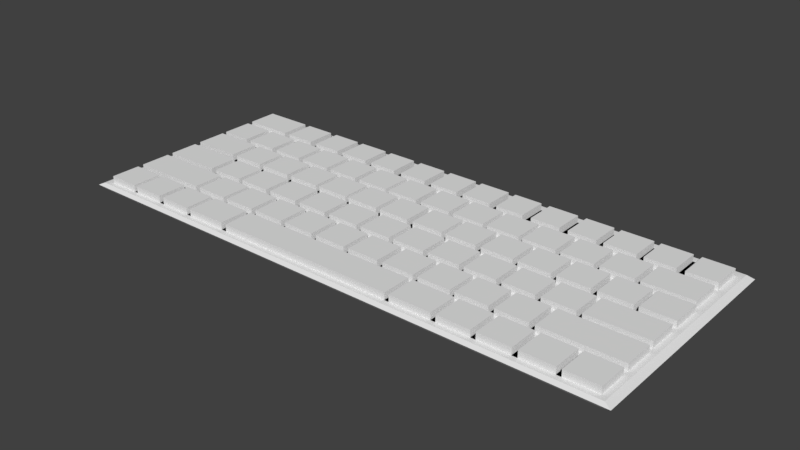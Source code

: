 # Source: keyboard.blend  (saved by Blender 2.79.0; exported with 4.5.12 LTS)
import bpy
from mathutils import Matrix  # noqa: F401  (used for matrix-valued properties, if any)

bpy.ops.wm.read_factory_settings(use_empty=True)
scene = bpy.context.scene
scene.name = 'Scene'

# ---- collections
col_collection_1 = bpy.data.collections.new('Collection 1'); scene.collection.children.link(col_collection_1)

# ---- world
world_world = bpy.data.worlds.new('World'); scene.world = world_world
world_world.color = (0.05088, 0.05088, 0.05088)
world_world.use_sun_shadow = False
world_world.sun_shadow_jitter_overblur = 0.0
world_world.cycles.sampling_method = 'MANUAL'

# ---- meshes
me_plane = bpy.data.meshes.new('Plane')
me_plane.from_pydata([(-1.0, -1.0, 0.0), (1.0, -1.0, 0.0), (-1.0, 1.0, 0.0), (1.0, 1.0, 0.0), (0.9748, 0.9341, 0.0), (0.8675, 0.9341, 0.0), (0.8395, 0.9341, 0.0), (0.731, 0.9341, 0.0), (0.5912, 0.9341, 0.0), (0.5655, 0.9341, 0.0), (0.4629, 0.9341, 0.0), (0.4316, 0.9341, 0.0), (0.3231, 0.9341, 0.0), (0.2907, 0.9341, 0.0), (0.1867, 0.9341, 0.0), (0.1589, 0.9341, 0.0), (0.04758, 0.9341, 0.0), (0.02169, 0.9341, 0.0), (-0.0877, 0.9341, 0.0), (-0.1168, 0.9341, 0.0), (-0.2217, 0.9341, 0.0), (-0.254, 0.9341, 0.0), (-0.3602, 0.9341, 0.0), (-0.388, 0.9341, 0.0), (-0.4994, 0.9341, 0.0), (-0.5246, 0.9341, 0.0), (-0.632, 0.9341, 0.0), (-0.6605, 0.9341, 0.0), (-0.7719, 0.9341, 0.0), (-0.7958, 0.9341, 0.0), (-0.9751, 0.9341, 0.0), (0.9748, 0.6625, 0.0), (0.8675, 0.6625, 0.0), (0.8395, 0.6625, 0.0), (0.731, 0.6625, 0.0), (0.5912, 0.6625, 0.0), (0.5655, 0.6625, 0.0), (0.4629, 0.6625, 0.0), (0.4316, 0.6625, 0.0), (0.3231, 0.6625, 0.0), (0.2907, 0.6625, 0.0), (0.1867, 0.6625, 0.0), (0.1589, 0.6625, 0.0), (0.04758, 0.6625, 0.0), (0.02169, 0.6625, 0.0), (-0.0877, 0.6625, 0.0), (-0.1168, 0.6625, 0.0), (-0.2217, 0.6625, 0.0), (-0.254, 0.6625, 0.0), (-0.3602, 0.6625, 0.0), (-0.388, 0.6625, 0.0), (-0.4994, 0.6625, 0.0), (-0.5246, 0.6625, 0.0), (-0.632, 0.6625, 0.0), (-0.6605, 0.6625, 0.0), (-0.7719, 0.6625, 0.0), (-0.7958, 0.6625, 0.0), (-0.9751, 0.6625, 0.0), (-0.9751, 0.6079, 0.0), (-0.9751, 0.3323, 0.0), (-0.9751, 0.01656, 0.0), (-0.9751, -0.04483, 0.0), (-0.9751, -0.3063, 0.0), (-0.9751, -0.3609, 0.0), (-0.9751, -0.6337, 0.0), (-0.9751, -0.6883, 0.0), (-0.9751, -0.9521, 0.0), (-0.8632, 0.6079, 0.0), (-0.8632, 0.3323, 0.0), (-0.7961, 0.01656, 0.0), (-0.7617, -0.04483, 0.0), (-0.7617, -0.3063, 0.0), (-0.6908, -0.3609, 0.0), (-0.6908, -0.6337, 0.0), (-0.8594, -0.6883, 0.0), (-0.8594, -0.9521, 0.0), (-0.9751, 0.2869, 0.0), (-0.7961, 0.2869, 0.0), (-0.8409, 0.6079, 0.0), (-0.8409, 0.3323, 0.0), (-0.7257, 0.6079, 0.0), (-0.7257, 0.3323, 0.0), (-0.7033, 0.6079, 0.0), (-0.7033, 0.3323, 0.0), (-0.5892, 0.6079, 0.0), (-0.5892, 0.3323, 0.0), (-0.5691, 0.6079, 0.0), (-0.5691, 0.3323, 0.0), (-0.4516, 0.6079, 0.0), (-0.4516, 0.3323, 0.0), (-0.4326, 0.6079, 0.0), (-0.4326, 0.3323, 0.0), (-0.3174, 0.6079, 0.0), (-0.3174, 0.3323, 0.0), (-0.2973, 0.6079, 0.0), (-0.2973, 0.3323, 0.0), (-0.1776, 0.6079, 0.0), (-0.1776, 0.3323, 0.0), (-0.162, 0.6079, 0.0), (-0.162, 0.3323, 0.0), (-0.04564, 0.6079, 0.0), (-0.04564, 0.3323, 0.0), (-0.02327, 0.6079, 0.0), (-0.02327, 0.3323, 0.0), (0.09305, 0.6079, 0.0), (0.09305, 0.3323, 0.0), (0.1109, 0.6079, 0.0), (0.1109, 0.3323, 0.0), (0.2295, 0.6079, 0.0), (0.2295, 0.3323, 0.0), (0.2452, 0.6079, 0.0), (0.2452, 0.3323, 0.0), (0.3671, 0.6079, 0.0), (0.3671, 0.3323, 0.0), (0.3816, 0.6079, 0.0), (0.3816, 0.3323, 0.0), (0.5024, 0.6079, 0.0), (0.5024, 0.3323, 0.0), (0.5214, 0.6079, 0.0), (0.5214, 0.3323, 0.0), (0.6389, 0.6079, 0.0), (0.6389, 0.3323, 0.0), (0.6579, 0.6079, 0.0), (0.6579, 0.3323, 0.0), (0.7764, 0.6079, 0.0), (0.7764, 0.3323, 0.0), (0.7943, 0.6079, 0.0), (0.7943, 0.3323, 0.0), (0.9722, 0.6079, 0.0), (0.9722, 0.3323, 0.0), (-0.7747, 0.01656, 0.0), (-0.7747, 0.2869, 0.0), (-0.6573, 0.01656, 0.0), (-0.6573, 0.2869, 0.0), (-0.6386, 0.01656, 0.0), (-0.6386, 0.2869, 0.0), (-0.5193, 0.01656, 0.0), (-0.5193, 0.2869, 0.0), (-0.4997, 0.01656, 0.0), (-0.4997, 0.2869, 0.0), (-0.3814, 0.01656, 0.0), (-0.3814, 0.2869, 0.0), (-0.3646, 0.01656, 0.0), (-0.3646, 0.2869, 0.0), (-0.2444, 0.01656, 0.0), (-0.2444, 0.2869, 0.0), (-0.2294, 0.01656, 0.0), (-0.2294, 0.2869, 0.0), (-0.1092, 0.01656, 0.0), (-0.1092, 0.2869, 0.0), (-0.0915, 0.01656, 0.0), (-0.0915, 0.2869, 0.0), (0.02407, 0.01656, 0.0), (0.02407, 0.2869, 0.0), (0.04644, 0.01656, 0.0), (0.04644, 0.2869, 0.0), (0.1639, 0.01656, 0.0), (0.1639, 0.2869, 0.0), (0.1797, 0.01656, 0.0), (0.1797, 0.2869, 0.0), (0.2962, 0.01656, 0.0), (0.2962, 0.2869, 0.0), (0.3167, 0.01656, 0.0), (0.3167, 0.2869, 0.0), (0.435, 0.01656, 0.0), (0.435, 0.2869, 0.0), (0.4528, 0.01656, 0.0), (0.4528, 0.2869, 0.0), (0.5714, 0.01656, 0.0), (0.5714, 0.2869, 0.0), (0.5897, 0.01656, 0.0), (0.5897, 0.2869, 0.0), (0.7068, 0.01656, 0.0), (0.7068, 0.2869, 0.0), (0.7275, 0.01656, 0.0), (0.7275, 0.2869, 0.0), (0.846, 0.01656, 0.0), (0.846, 0.2869, 0.0), (0.8609, 0.01656, 0.0), (0.8609, 0.2869, 0.0), (0.9793, 0.01656, 0.0), (0.9793, 0.2869, 0.0), (-0.7396, -0.04483, 0.0), (-0.7396, -0.3063, 0.0), (-0.6225, -0.04483, 0.0), (-0.6225, -0.3063, 0.0), (-0.605, -0.04483, 0.0), (-0.605, -0.3063, 0.0), (-0.4879, -0.04483, 0.0), (-0.4879, -0.3063, 0.0), (-0.4678, -0.04483, 0.0), (-0.4678, -0.3063, 0.0), (-0.35, -0.04483, 0.0), (-0.35, -0.3063, 0.0), (-0.3299, -0.04483, 0.0), (-0.3299, -0.3063, 0.0), (-0.216, -0.04483, 0.0), (-0.216, -0.3063, 0.0), (-0.1946, -0.04483, 0.0), (-0.1946, -0.3063, 0.0), (-0.07685, -0.04483, 0.0), (-0.07685, -0.3063, 0.0), (-0.05872, -0.04483, 0.0), (-0.05872, -0.3063, 0.0), (0.05973, -0.04483, 0.0), (0.05973, -0.3063, 0.0), (0.07655, -0.04483, 0.0), (0.07655, -0.3063, 0.0), (0.1957, -0.04483, 0.0), (0.1957, -0.3063, 0.0), (0.2144, -0.04483, 0.0), (0.2144, -0.3063, 0.0), (0.3322, -0.04483, 0.0), (0.3322, -0.3063, 0.0), (0.3503, -0.04483, 0.0), (0.3503, -0.3063, 0.0), (0.4681, -0.04483, 0.0), (0.4681, -0.3063, 0.0), (0.4876, -0.04483, 0.0), (0.4876, -0.3063, 0.0), (0.6034, -0.04483, 0.0), (0.6034, -0.3063, 0.0), (0.6228, -0.04483, 0.0), (0.6228, -0.3063, 0.0), (0.7406, -0.04483, 0.0), (0.7406, -0.3063, 0.0), (0.7588, -0.04483, 0.0), (0.7588, -0.3063, 0.0), (0.9782, -0.04483, 0.0), (0.9782, -0.3063, 0.0), (-0.6727, -0.3609, 0.0), (-0.6727, -0.6337, 0.0), (-0.5529, -0.3609, 0.0), (-0.5529, -0.6337, 0.0), (-0.5355, -0.3609, 0.0), (-0.5355, -0.6337, 0.0), (-0.4183, -0.3609, 0.0), (-0.4183, -0.6337, 0.0), (-0.3983, -0.3609, 0.0), (-0.3983, -0.6337, 0.0), (-0.2817, -0.3609, 0.0), (-0.2817, -0.6337, 0.0), (-0.2623, -0.3609, 0.0), (-0.2623, -0.6337, 0.0), (-0.1458, -0.3609, 0.0), (-0.1458, -0.6337, 0.0), (-0.1264, -0.3609, 0.0), (-0.1264, -0.6337, 0.0), (-0.009247, -0.3609, 0.0), (-0.009247, -0.6337, 0.0), (0.009523, -0.3609, 0.0), (0.009523, -0.6337, 0.0), (0.1267, -0.3609, 0.0), (0.1267, -0.6337, 0.0), (0.1474, -0.3609, 0.0), (0.1474, -0.6337, 0.0), (0.2645, -0.3609, 0.0), (0.2645, -0.6337, 0.0), (0.2827, -0.3609, 0.0), (0.2827, -0.6337, 0.0), (0.4011, -0.3609, 0.0), (0.4011, -0.6337, 0.0), (0.4179, -0.3609, 0.0), (0.4179, -0.6337, 0.0), (0.537, -0.3609, 0.0), (0.537, -0.6337, 0.0), (0.5565, -0.3609, 0.0), (0.5565, -0.6337, 0.0), (0.673, -0.3609, 0.0), (0.673, -0.6337, 0.0), (0.6924, -0.3609, 0.0), (0.6924, -0.6337, 0.0), (0.9798, -0.3609, 0.0), (0.9798, -0.6337, 0.0), (-0.8445, -0.6883, 0.0), (-0.8445, -0.9521, 0.0), (-0.7267, -0.6883, 0.0), (-0.7267, -0.9521, 0.0), (-0.706, -0.6883, 0.0), (-0.706, -0.9521, 0.0), (-0.5875, -0.6883, 0.0), (-0.5875, -0.9521, 0.0), (-0.57, -0.6883, 0.0), (-0.57, -0.9521, 0.0), (-0.4192, -0.6883, 0.0), (-0.4192, -0.9521, 0.0), (-0.3985, -0.6883, 0.0), (-0.3985, -0.9521, 0.0), (0.2666, -0.6883, 0.0), (0.2666, -0.9521, 0.0), (0.2829, -0.6883, 0.0), (0.2829, -0.9521, 0.0), (0.4344, -0.6883, 0.0), (0.4344, -0.9521, 0.0), (0.4523, -0.6883, 0.0), (0.4523, -0.9521, 0.0), (0.5719, -0.6883, 0.0), (0.5719, -0.9521, 0.0), (0.5897, -0.6883, 0.0), (0.5897, -0.9521, 0.0), (0.707, -0.6883, 0.0), (0.707, -0.9521, 0.0), (0.7264, -0.6883, 0.0), (0.7264, -0.9521, 0.0), (0.8445, -0.6883, 0.0), (0.8445, -0.9521, 0.0), (0.8616, -0.6883, 0.0), (0.8616, -0.9521, 0.0), (0.9796, -0.6883, 0.0), (0.9796, -0.9521, 0.0), (0.7264, -0.8202, 0.0), (0.8445, -0.8202, 0.0), (0.7067, 0.9341, 0.0), (0.7067, 0.6625, 0.0), (0.9748, 0.9341, 0.05736), (0.8675, 0.9341, 0.05736), (0.8395, 0.9341, 0.05736), (0.731, 0.9341, 0.05736), (0.5655, 0.9341, 0.05736), (0.4629, 0.9341, 0.05736), (0.4316, 0.9341, 0.05736), (0.3231, 0.9341, 0.05736), (0.2907, 0.9341, 0.05736), (0.1867, 0.9341, 0.05736), (0.1589, 0.9341, 0.05736), (0.04758, 0.9341, 0.05736), (0.02169, 0.9341, 0.05736), (-0.0877, 0.9341, 0.05736), (-0.1168, 0.9341, 0.05736), (-0.2217, 0.9341, 0.05736), (-0.254, 0.9341, 0.05736), (-0.3602, 0.9341, 0.05736), (-0.388, 0.9341, 0.05736), (-0.4994, 0.9341, 0.05736), (-0.5246, 0.9341, 0.05736), (-0.632, 0.9341, 0.05736), (-0.6605, 0.9341, 0.05736), (-0.7719, 0.9341, 0.05736), (-0.7958, 0.9341, 0.05736), (-0.9751, 0.9341, 0.05736), (0.9748, 0.6625, 0.05736), (0.8675, 0.6625, 0.05736), (0.8395, 0.6625, 0.05736), (0.731, 0.6625, 0.05736), (0.7067, 0.9341, 0.05736), (0.7067, 0.6625, 0.05736), (0.5655, 0.6625, 0.05736), (0.4629, 0.6625, 0.05736), (0.4316, 0.6625, 0.05736), (0.3231, 0.6625, 0.05736), (0.2907, 0.6625, 0.05736), (0.1867, 0.6625, 0.05736), (0.1589, 0.6625, 0.05736), (0.04758, 0.6625, 0.05736), (0.02169, 0.6625, 0.05736), (-0.0877, 0.6625, 0.05736), (-0.1168, 0.6625, 0.05736), (-0.2217, 0.6625, 0.05736), (-0.254, 0.6625, 0.05736), (-0.3602, 0.6625, 0.05736), (-0.388, 0.6625, 0.05736), (-0.4994, 0.6625, 0.05736), (-0.5246, 0.6625, 0.05736), (-0.632, 0.6625, 0.05736), (-0.6605, 0.6625, 0.05736), (-0.7719, 0.6625, 0.05736), (-0.7958, 0.6625, 0.05736), (-0.9751, 0.6625, 0.05736), (0.5912, 0.6625, 0.05736), (0.5912, 0.9341, 0.05736), (-0.9751, 0.6079, 0.05736), (-0.9751, 0.3323, 0.05736), (-0.9751, -0.04483, 0.05736), (-0.9751, -0.3063, 0.05736), (-0.9751, -0.3609, 0.05736), (-0.9751, -0.6337, 0.05736), (-0.9751, -0.6883, 0.05736), (-0.9751, -0.9521, 0.05736), (-0.8632, 0.6079, 0.05736), (-0.8632, 0.3323, 0.05736), (-0.7617, -0.04483, 0.05736), (-0.7617, -0.3063, 0.05736), (-0.6908, -0.3609, 0.05736), (-0.6908, -0.6337, 0.05736), (-0.8594, -0.6883, 0.05736), (-0.8594, -0.9521, 0.05736), (-0.7961, 0.01656, 0.05736), (-0.9751, 0.01656, 0.05736), (-0.9751, 0.2869, 0.05736), (-0.7961, 0.2869, 0.05736), (-0.8409, 0.6079, 0.05736), (-0.8409, 0.3323, 0.05736), (-0.7257, 0.6079, 0.05736), (-0.7257, 0.3323, 0.05736), (-0.7033, 0.6079, 0.05736), (-0.7033, 0.3323, 0.05736), (-0.5892, 0.6079, 0.05736), (-0.5892, 0.3323, 0.05736), (-0.5691, 0.6079, 0.05736), (-0.5691, 0.3323, 0.05736), (-0.4516, 0.6079, 0.05736), (-0.4516, 0.3323, 0.05736), (-0.4326, 0.6079, 0.05736), (-0.4326, 0.3323, 0.05736), (-0.3174, 0.6079, 0.05736), (-0.3174, 0.3323, 0.05736), (-0.2973, 0.6079, 0.05736), (-0.2973, 0.3323, 0.05736), (-0.1776, 0.6079, 0.05736), (-0.1776, 0.3323, 0.05736), (-0.162, 0.6079, 0.05736), (-0.162, 0.3323, 0.05736), (-0.04564, 0.6079, 0.05736), (-0.04564, 0.3323, 0.05736), (-0.02327, 0.6079, 0.05736), (-0.02327, 0.3323, 0.05736), (0.09305, 0.6079, 0.05736), (0.09305, 0.3323, 0.05736), (0.1109, 0.6079, 0.05736), (0.1109, 0.3323, 0.05736), (0.2295, 0.6079, 0.05736), (0.2295, 0.3323, 0.05736), (0.2452, 0.6079, 0.05736), (0.2452, 0.3323, 0.05736), (0.3671, 0.6079, 0.05736), (0.3671, 0.3323, 0.05736), (0.3816, 0.6079, 0.05736), (0.3816, 0.3323, 0.05736), (0.5024, 0.6079, 0.05736), (0.5024, 0.3323, 0.05736), (0.5214, 0.6079, 0.05736), (0.5214, 0.3323, 0.05736), (0.6389, 0.6079, 0.05736), (0.6389, 0.3323, 0.05736), (0.6579, 0.6079, 0.05736), (0.6579, 0.3323, 0.05736), (0.7764, 0.6079, 0.05736), (0.7764, 0.3323, 0.05736), (0.7943, 0.6079, 0.05736), (0.7943, 0.3323, 0.05736), (0.9722, 0.6079, 0.05736), (0.9722, 0.3323, 0.05736), (-0.7747, 0.01656, 0.05736), (-0.7747, 0.2869, 0.05736), (-0.6573, 0.01656, 0.05736), (-0.6573, 0.2869, 0.05736), (-0.6386, 0.01656, 0.05736), (-0.6386, 0.2869, 0.05736), (-0.5193, 0.01656, 0.05736), (-0.5193, 0.2869, 0.05736), (-0.4997, 0.01656, 0.05736), (-0.4997, 0.2869, 0.05736), (-0.3814, 0.01656, 0.05736), (-0.3814, 0.2869, 0.05736), (-0.3646, 0.01656, 0.05736), (-0.3646, 0.2869, 0.05736), (-0.2444, 0.01656, 0.05736), (-0.2444, 0.2869, 0.05736), (-0.2294, 0.01656, 0.05736), (-0.2294, 0.2869, 0.05736), (-0.1092, 0.01656, 0.05736), (-0.1092, 0.2869, 0.05736), (-0.0915, 0.01656, 0.05736), (-0.0915, 0.2869, 0.05736), (0.02407, 0.01656, 0.05736), (0.02407, 0.2869, 0.05736), (0.04644, 0.01656, 0.05736), (0.04644, 0.2869, 0.05736), (0.1639, 0.01656, 0.05736), (0.1639, 0.2869, 0.05736), (0.1797, 0.01656, 0.05736), (0.1797, 0.2869, 0.05736), (0.2962, 0.01656, 0.05736), (0.2962, 0.2869, 0.05736), (0.3167, 0.01656, 0.05736), (0.3167, 0.2869, 0.05736), (0.435, 0.01656, 0.05736), (0.435, 0.2869, 0.05736), (0.4528, 0.01656, 0.05736), (0.4528, 0.2869, 0.05736), (0.5714, 0.01656, 0.05736), (0.5714, 0.2869, 0.05736), (0.5897, 0.01656, 0.05736), (0.5897, 0.2869, 0.05736), (0.7068, 0.01656, 0.05736), (0.7068, 0.2869, 0.05736), (0.7275, 0.01656, 0.05736), (0.7275, 0.2869, 0.05736), (0.846, 0.01656, 0.05736), (0.846, 0.2869, 0.05736), (0.8609, 0.01656, 0.05736), (0.8609, 0.2869, 0.05736), (0.9793, 0.01656, 0.05736), (0.9793, 0.2869, 0.05736), (-0.7396, -0.04483, 0.05736), (-0.7396, -0.3063, 0.05736), (-0.6225, -0.04483, 0.05736), (-0.6225, -0.3063, 0.05736), (-0.605, -0.04483, 0.05736), (-0.605, -0.3063, 0.05736), (-0.4879, -0.04483, 0.05736), (-0.4879, -0.3063, 0.05736), (-0.4678, -0.04483, 0.05736), (-0.4678, -0.3063, 0.05736), (-0.35, -0.04483, 0.05736), (-0.35, -0.3063, 0.05736), (-0.3299, -0.04483, 0.05736), (-0.3299, -0.3063, 0.05736), (-0.216, -0.04483, 0.05736), (-0.216, -0.3063, 0.05736), (-0.1946, -0.04483, 0.05736), (-0.1946, -0.3063, 0.05736), (-0.07685, -0.04483, 0.05736), (-0.07685, -0.3063, 0.05736), (-0.05872, -0.04483, 0.05736), (-0.05872, -0.3063, 0.05736), (0.05973, -0.04483, 0.05736), (0.05973, -0.3063, 0.05736), (0.07655, -0.04483, 0.05736), (0.07655, -0.3063, 0.05736), (0.1957, -0.04483, 0.05736), (0.1957, -0.3063, 0.05736), (0.2144, -0.04483, 0.05736), (0.2144, -0.3063, 0.05736), (0.3322, -0.04483, 0.05736), (0.3322, -0.3063, 0.05736), (0.3503, -0.04483, 0.05736), (0.3503, -0.3063, 0.05736), (0.4681, -0.04483, 0.05736), (0.4681, -0.3063, 0.05736), (0.4876, -0.04483, 0.05736), (0.4876, -0.3063, 0.05736), (0.6034, -0.04483, 0.05736), (0.6034, -0.3063, 0.05736), (0.6228, -0.04483, 0.05736), (0.6228, -0.3063, 0.05736), (0.7406, -0.04483, 0.05736), (0.7406, -0.3063, 0.05736), (0.7588, -0.04483, 0.05736), (0.7588, -0.3063, 0.05736), (0.9782, -0.04483, 0.05736), (0.9782, -0.3063, 0.05736), (-0.6727, -0.3609, 0.05736), (-0.6727, -0.6337, 0.05736), (-0.5529, -0.3609, 0.05736), (-0.5529, -0.6337, 0.05736), (-0.5355, -0.3609, 0.05736), (-0.5355, -0.6337, 0.05736), (-0.4183, -0.3609, 0.05736), (-0.4183, -0.6337, 0.05736), (-0.3983, -0.3609, 0.05736), (-0.3983, -0.6337, 0.05736), (-0.2817, -0.3609, 0.05736), (-0.2817, -0.6337, 0.05736), (-0.2623, -0.3609, 0.05736), (-0.2623, -0.6337, 0.05736), (-0.1458, -0.3609, 0.05736), (-0.1458, -0.6337, 0.05736), (-0.1264, -0.3609, 0.05736), (-0.1264, -0.6337, 0.05736), (-0.009247, -0.3609, 0.05736), (-0.009247, -0.6337, 0.05736), (0.009523, -0.3609, 0.05736), (0.009523, -0.6337, 0.05736), (0.1267, -0.3609, 0.05736), (0.1267, -0.6337, 0.05736), (0.1474, -0.3609, 0.05736), (0.1474, -0.6337, 0.05736), (0.2645, -0.3609, 0.05736), (0.2645, -0.6337, 0.05736), (0.2827, -0.3609, 0.05736), (0.2827, -0.6337, 0.05736), (0.4011, -0.3609, 0.05736), (0.4011, -0.6337, 0.05736), (0.4179, -0.3609, 0.05736), (0.4179, -0.6337, 0.05736), (0.537, -0.3609, 0.05736), (0.537, -0.6337, 0.05736), (0.5565, -0.3609, 0.05736), (0.5565, -0.6337, 0.05736), (0.673, -0.3609, 0.05736), (0.673, -0.6337, 0.05736), (0.6924, -0.3609, 0.05736), (0.6924, -0.6337, 0.05736), (0.9798, -0.3609, 0.05736), (0.9798, -0.6337, 0.05736), (-0.8445, -0.6883, 0.05736), (-0.8445, -0.9521, 0.05736), (-0.7267, -0.6883, 0.05736), (-0.7267, -0.9521, 0.05736), (-0.706, -0.6883, 0.05736), (-0.706, -0.9521, 0.05736), (-0.5875, -0.6883, 0.05736), (-0.5875, -0.9521, 0.05736), (-0.57, -0.6883, 0.05736), (-0.57, -0.9521, 0.05736), (-0.4192, -0.6883, 0.05736), (-0.4192, -0.9521, 0.05736), (-0.3985, -0.6883, 0.05736), (-0.3985, -0.9521, 0.05736), (0.2666, -0.6883, 0.05736), (0.2666, -0.9521, 0.05736), (0.2829, -0.6883, 0.05736), (0.2829, -0.9521, 0.05736), (0.4344, -0.6883, 0.05736), (0.4344, -0.9521, 0.05736), (0.4523, -0.6883, 0.05736), (0.4523, -0.9521, 0.05736), (0.5719, -0.6883, 0.05736), (0.5719, -0.9521, 0.05736), (0.5897, -0.6883, 0.05736), (0.5897, -0.9521, 0.05736), (0.707, -0.6883, 0.05736), (0.707, -0.9521, 0.05736), (0.7264, -0.8202, 0.05736), (0.7264, -0.9521, 0.05736), (0.8445, -0.8202, 0.05736), (0.8445, -0.9521, 0.05736), (0.8445, -0.6883, 0.05736), (0.7264, -0.6883, 0.05736), (0.8616, -0.6883, 0.05736), (0.8616, -0.9521, 0.05736), (0.9796, -0.6883, 0.05736), (0.9796, -0.9521, 0.05736), (-1.024, -1.024, -0.02561), (1.024, -1.024, -0.02561), (-1.024, 1.024, -0.02561), (1.024, 1.024, -0.02561), (-0.9954, -0.9954, -0.05714), (0.9954, -0.9954, -0.05714), (-0.9954, 0.9954, -0.05714), (0.9954, 0.9954, -0.05714)], [(3, 4), (2, 30), (57, 58), (0, 66)], [(0, 1, 3, 2), (304, 302, 619, 618), (8, 9, 36, 35), (97, 96, 408, 409), (16, 17, 44, 43), (162, 164, 476, 474), (24, 25, 52, 51), (305, 311, 616, 617), (10, 11, 38, 37), (37, 36, 346, 347), (18, 19, 46, 45), (165, 163, 475, 477), (26, 27, 54, 53), (234, 235, 547, 546), (164, 165, 477, 476), (12, 13, 40, 39), (231, 233, 545, 543), (5, 6, 33, 32), (20, 21, 48, 47), (313, 312, 344, 345), (28, 29, 56, 55), (94, 95, 407, 406), (232, 230, 542, 544), (14, 15, 42, 41), (310, 303, 615, 614), (34, 7, 312, 313), (22, 23, 50, 49), (64, 65, 74, 73), (62, 63, 72, 71), (60, 61, 70, 69), (34, 33, 342, 343), (92, 90, 402, 404), (233, 232, 544, 545), (299, 301, 613, 611), (68, 59, 76, 77), (67, 68, 79, 78), (91, 93, 405, 403), (80, 81, 83, 82), (163, 162, 474, 475), (84, 85, 87, 86), (300, 298, 610, 612), (88, 89, 91, 90), (32, 31, 340, 341), (92, 93, 95, 94), (93, 92, 404, 405), (96, 97, 99, 98), (158, 160, 472, 470), (100, 101, 103, 102), (301, 300, 612, 613), (104, 105, 107, 106), (161, 159, 471, 473), (108, 109, 111, 110), (230, 231, 543, 542), (112, 113, 115, 114), (29, 30, 339, 338), (116, 117, 119, 118), (160, 161, 473, 472), (120, 121, 123, 122), (227, 229, 541, 539), (124, 125, 127, 126), (90, 91, 403, 402), (77, 69, 130, 131), (228, 226, 538, 540), (133, 132, 134, 135), (298, 299, 611, 610), (137, 136, 138, 139), (27, 28, 337, 336), (141, 140, 142, 143), (88, 86, 398, 400), (145, 144, 146, 147), (229, 228, 540, 541), (149, 148, 150, 151), (295, 297, 609, 607), (153, 152, 154, 155), (87, 89, 401, 399), (157, 156, 158, 159), (159, 158, 470, 471), (161, 160, 162, 163), (296, 294, 606, 608), (165, 164, 166, 167), (25, 26, 335, 334), (169, 168, 170, 171), (89, 88, 400, 401), (173, 172, 174, 175), (154, 156, 468, 466), (177, 176, 178, 179), (297, 296, 608, 609), (70, 71, 183, 182), (157, 155, 467, 469), (184, 185, 187, 186), (226, 227, 539, 538), (188, 189, 191, 190), (23, 24, 333, 332), (192, 193, 195, 194), (156, 157, 469, 468), (196, 197, 199, 198), (223, 225, 537, 535), (200, 201, 203, 202), (86, 87, 399, 398), (204, 205, 207, 206), (224, 222, 534, 536), (208, 209, 211, 210), (294, 295, 607, 606), (212, 213, 215, 214), (21, 22, 331, 330), (216, 217, 219, 218), (84, 82, 394, 396), (220, 221, 223, 222), (225, 224, 536, 537), (224, 225, 227, 226), (291, 293, 605, 603), (72, 73, 231, 230), (83, 85, 397, 395), (232, 233, 235, 234), (155, 154, 466, 467), (236, 237, 239, 238), (292, 290, 602, 604), (240, 241, 243, 242), (19, 20, 329, 328), (244, 245, 247, 246), (85, 84, 396, 397), (248, 249, 251, 250), (150, 152, 464, 462), (252, 253, 255, 254), (293, 292, 604, 605), (256, 257, 259, 258), (153, 151, 463, 465), (260, 261, 263, 262), (222, 223, 535, 534), (264, 265, 267, 266), (17, 18, 327, 326), (268, 269, 271, 270), (152, 153, 465, 464), (74, 75, 275, 274), (219, 221, 533, 531), (276, 277, 279, 278), (82, 83, 395, 394), (280, 281, 283, 282), (220, 218, 530, 532), (284, 285, 287, 286), (290, 291, 603, 602), (288, 289, 291, 290), (15, 16, 325, 324), (292, 293, 295, 294), (80, 78, 390, 392), (296, 297, 299, 298), (221, 220, 532, 533), (300, 301, 303, 310, 302), (287, 289, 601, 599), (304, 311, 305, 307, 306), (79, 81, 393, 391), (151, 150, 462, 463), (288, 286, 598, 600), (13, 14, 323, 322), (324, 325, 353, 352), (332, 333, 361, 360), (318, 319, 347, 346), (326, 327, 355, 354), (334, 335, 363, 362), (320, 321, 349, 348), (314, 315, 341, 340), (328, 329, 357, 356), (336, 337, 365, 364), (322, 323, 351, 350), (316, 317, 343, 342), (330, 331, 359, 358), (338, 339, 367, 366), (370, 371, 379, 378), (376, 377, 385, 384), (374, 375, 383, 382), (372, 373, 381, 380), (390, 391, 393, 392), (394, 395, 397, 396), (398, 399, 401, 400), (402, 403, 405, 404), (406, 407, 409, 408), (410, 411, 413, 412), (414, 415, 417, 416), (418, 419, 421, 420), (422, 423, 425, 424), (426, 427, 429, 428), (430, 431, 433, 432), (434, 435, 437, 436), (438, 439, 441, 440), (443, 442, 444, 445), (447, 446, 448, 449), (451, 450, 452, 453), (455, 454, 456, 457), (459, 458, 460, 461), (463, 462, 464, 465), (467, 466, 468, 469), (471, 470, 472, 473), (475, 474, 476, 477), (479, 478, 480, 481), (483, 482, 484, 485), (487, 486, 488, 489), (491, 490, 492, 493), (494, 495, 497, 496), (498, 499, 501, 500), (502, 503, 505, 504), (506, 507, 509, 508), (510, 511, 513, 512), (514, 515, 517, 516), (518, 519, 521, 520), (522, 523, 525, 524), (526, 527, 529, 528), (530, 531, 533, 532), (534, 535, 537, 536), (538, 539, 541, 540), (542, 543, 545, 544), (546, 547, 549, 548), (550, 551, 553, 552), (554, 555, 557, 556), (558, 559, 561, 560), (562, 563, 565, 564), (566, 567, 569, 568), (570, 571, 573, 572), (574, 575, 577, 576), (578, 579, 581, 580), (582, 583, 585, 584), (586, 587, 589, 588), (590, 591, 593, 592), (594, 595, 597, 596), (598, 599, 601, 600), (602, 603, 605, 604), (606, 607, 609, 608), (610, 611, 613, 612), (614, 615, 617, 616), (620, 621, 623, 622), (619, 614, 616, 618), (344, 369, 368, 345), (386, 389, 388, 387), (167, 166, 478, 479), (95, 97, 409, 407), (39, 38, 348, 349), (303, 305, 617, 615), (237, 236, 548, 549), (96, 94, 406, 408), (306, 307, 621, 620), (236, 234, 546, 548), (98, 99, 411, 410), (41, 40, 350, 351), (235, 237, 549, 547), (168, 169, 481, 480), (238, 239, 551, 550), (169, 167, 479, 481), (43, 42, 352, 353), (309, 308, 622, 623), (166, 168, 480, 478), (101, 100, 412, 413), (308, 306, 620, 622), (171, 170, 482, 483), (99, 101, 413, 411), (45, 44, 354, 355), (307, 309, 623, 621), (241, 240, 552, 553), (100, 98, 410, 412), (302, 310, 614, 619), (240, 238, 550, 552), (102, 103, 415, 414), (47, 46, 356, 357), (311, 304, 618, 616), (239, 241, 553, 551), (172, 173, 485, 484), (242, 243, 555, 554), (173, 171, 483, 485), (49, 48, 358, 359), (170, 172, 484, 482), (105, 104, 416, 417), (312, 8, 369, 344), (175, 174, 486, 487), (103, 105, 417, 415), (51, 50, 360, 361), (35, 313, 345, 368), (245, 244, 556, 557), (104, 102, 414, 416), (244, 242, 554, 556), (106, 107, 419, 418), (53, 52, 362, 363), (243, 245, 557, 555), (176, 177, 489, 488), (246, 247, 559, 558), (177, 175, 487, 489), (55, 54, 364, 365), (174, 176, 488, 486), (109, 108, 420, 421), (179, 178, 490, 491), (107, 109, 421, 419), (57, 56, 366, 367), (249, 248, 560, 561), (108, 106, 418, 420), (16, 43, 353, 325), (248, 246, 558, 560), (110, 111, 423, 422), (42, 15, 324, 352), (247, 249, 561, 559), (180, 181, 493, 492), (36, 9, 318, 346), (250, 251, 563, 562), (181, 179, 491, 493), (8, 35, 368, 369), (178, 180, 492, 490), (113, 112, 424, 425), (24, 51, 361, 333), (182, 183, 495, 494), (111, 113, 425, 423), (50, 23, 332, 360), (253, 252, 564, 565), (112, 110, 422, 424), (44, 17, 326, 354), (252, 250, 562, 564), (114, 115, 427, 426), (10, 37, 347, 319), (251, 253, 565, 563), (185, 184, 496, 497), (52, 25, 334, 362), (254, 255, 567, 566), (184, 182, 494, 496), (18, 45, 355, 327), (183, 185, 497, 495), (117, 116, 428, 429), (38, 11, 320, 348), (186, 187, 499, 498), (115, 117, 429, 427), (26, 53, 363, 335), (257, 256, 568, 569), (116, 114, 426, 428), (46, 19, 328, 356), (256, 254, 566, 568), (118, 119, 431, 430), (12, 39, 349, 321), (255, 257, 569, 567), (189, 188, 500, 501), (54, 27, 336, 364), (258, 259, 571, 570), (188, 186, 498, 500), (5, 32, 341, 315), (187, 189, 501, 499), (121, 120, 432, 433), (31, 4, 314, 340), (190, 191, 503, 502), (119, 121, 433, 431), (20, 47, 357, 329), (261, 260, 572, 573), (120, 118, 430, 432), (40, 13, 322, 350), (260, 258, 570, 572), (122, 123, 435, 434), (28, 55, 365, 337), (259, 261, 573, 571), (193, 192, 504, 505), (33, 6, 316, 342), (262, 263, 575, 574), (192, 190, 502, 504), (48, 21, 330, 358), (191, 193, 505, 503), (125, 124, 436, 437), (14, 41, 351, 323), (194, 195, 507, 506), (123, 125, 437, 435), (56, 29, 338, 366), (265, 264, 576, 577), (124, 122, 434, 436), (7, 34, 343, 317), (264, 262, 574, 576), (126, 127, 439, 438), (22, 49, 359, 331), (263, 265, 577, 575), (197, 196, 508, 509), (30, 57, 367, 339), (266, 267, 579, 578), (196, 194, 506, 508), (195, 197, 509, 507), (129, 128, 440, 441), (58, 59, 371, 370), (198, 199, 511, 510), (127, 129, 441, 439), (269, 268, 580, 581), (128, 126, 438, 440), (61, 62, 373, 372), (268, 266, 578, 580), (131, 130, 442, 443), (267, 269, 581, 579), (201, 200, 512, 513), (63, 64, 375, 374), (270, 271, 583, 582), (200, 198, 510, 512), (199, 201, 513, 511), (132, 133, 445, 444), (65, 66, 377, 376), (202, 203, 515, 514), (133, 131, 443, 445), (273, 272, 584, 585), (130, 132, 444, 442), (68, 67, 378, 379), (272, 270, 582, 584), (135, 134, 446, 447), (271, 273, 585, 583), (205, 204, 516, 517), (71, 70, 380, 381), (274, 275, 587, 586), (204, 202, 514, 516), (203, 205, 517, 515), (136, 137, 449, 448), (73, 72, 382, 383), (206, 207, 519, 518), (137, 135, 447, 449), (277, 276, 588, 589), (134, 136, 448, 446), (75, 74, 384, 385), (276, 274, 586, 588), (139, 138, 450, 451), (74, 65, 376, 384), (275, 277, 589, 587), (209, 208, 520, 521), (64, 73, 383, 375), (278, 279, 591, 590), (208, 206, 518, 520), (72, 63, 374, 382), (207, 209, 521, 519), (140, 141, 453, 452), (62, 71, 381, 373), (210, 211, 523, 522), (141, 139, 451, 453), (70, 61, 372, 380), (281, 280, 592, 593), (138, 140, 452, 450), (60, 69, 386, 387), (280, 278, 590, 592), (143, 142, 454, 455), (59, 68, 379, 371), (279, 281, 593, 591), (213, 212, 524, 525), (67, 58, 370, 378), (282, 283, 595, 594), (212, 210, 522, 524), (66, 75, 385, 377), (4, 5, 315, 314), (211, 213, 525, 523), (144, 145, 457, 456), (77, 76, 388, 389), (214, 215, 527, 526), (145, 143, 455, 457), (6, 7, 317, 316), (285, 284, 596, 597), (142, 144, 456, 454), (284, 282, 594, 596), (147, 146, 458, 459), (76, 60, 387, 388), (283, 285, 597, 595), (217, 216, 528, 529), (69, 77, 389, 386), (9, 10, 319, 318), (286, 287, 599, 598), (216, 214, 526, 528), (78, 79, 391, 390), (215, 217, 529, 527), (148, 149, 461, 460), (11, 12, 321, 320), (218, 219, 531, 530), (149, 147, 459, 461), (289, 288, 600, 601), (146, 148, 460, 458), (81, 80, 392, 393), (627, 631, 630, 626), (3, 627, 626, 2), (0, 624, 625, 1), (1, 625, 627, 3), (2, 626, 624, 0), (628, 630, 631, 629), (624, 628, 629, 625), (625, 629, 631, 627), (626, 630, 628, 624)])
me_plane.use_remesh_preserve_volume = False
me_plane.use_remesh_preserve_attributes = False
me_plane.use_mirror_vertex_groups = False
me_plane.update()

# ---- objects
ob_plane = bpy.data.objects.new('Plane', me_plane)

# ---- transforms, parenting, visibility, modifiers, constraints
ob_plane.location = (0.0, 0.09514, 0.0)
ob_plane.scale = (4.544, 1.863, 1.99)
ob_plane.lineart.crease_threshold = 0.0

# ---- collection membership
col_collection_1.objects.link(ob_plane)

# ---- scene / render settings (as saved in the file)
scene.frame_start = 1; scene.frame_end = 250; scene.frame_set(13)
scene.render.engine = 'CYCLES'
scene.render.resolution_percentage = 50
scene.render.dither_intensity = 0.0
scene.cycles.use_denoising = False
scene.cycles.samples = 128
scene.cycles.sampling_pattern = 'TABULATED_SOBOL'
scene.cycles.use_adaptive_sampling = False
scene.cycles.use_light_tree = False
scene.cycles.blur_glossy = 0.0
scene.cycles.sample_clamp_indirect = 0.0
scene.view_settings.view_transform = 'Standard'
bpy.context.view_layer.update()

# ---- added for rendering (the .blend has no active camera and no usable light): camera, sun
cam_auto = bpy.data.cameras.new('AutoCamera')
cam_auto.lens = 50.0
cam_auto.sensor_width = 36.0
cam_auto.clip_end = 1000.0
ob_auto_camera = bpy.data.objects.new('AutoCamera', cam_auto)
scene.collection.objects.link(ob_auto_camera)
ob_auto_camera.location = (9.30602, -11.0721, 7.44503)
ob_auto_camera.rotation_euler = (1.09748, -7.21219e-08, 0.694738)
scene.camera = ob_auto_camera
light_auto_sun = bpy.data.lights.new('AutoSun', 'SUN')
light_auto_sun.energy = 3.0
light_auto_sun.angle = 0.0523599
ob_auto_sun = bpy.data.objects.new('AutoSun', light_auto_sun)
scene.collection.objects.link(ob_auto_sun)
ob_auto_sun.rotation_euler = (0.872665, 0.174533, 0.523599)
bpy.context.view_layer.update()
